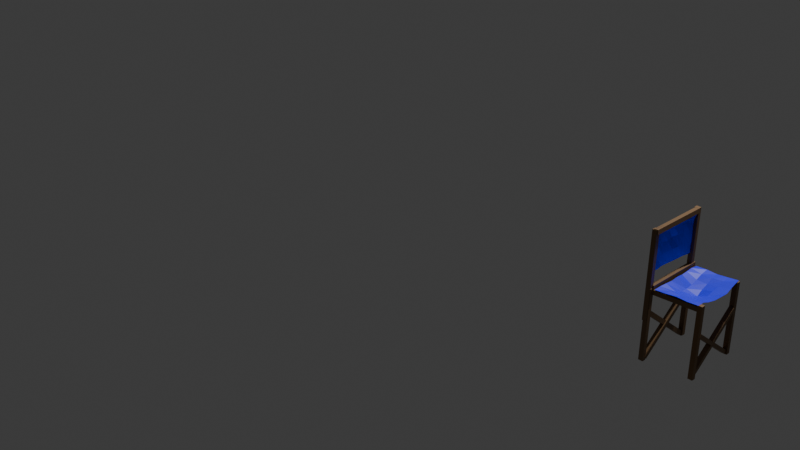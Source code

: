 # Source: chair.blend  (saved by Blender 4.3.34; exported with 4.5.12 LTS)
import bpy
from mathutils import Matrix  # noqa: F401  (used for matrix-valued properties, if any)

bpy.ops.wm.read_factory_settings(use_empty=True)
scene = bpy.context.scene
scene.name = 'Scene'

# ---- collections
col_collection = bpy.data.collections.new('Collection'); scene.collection.children.link(col_collection)

# ---- materials (node trees are filled in below, after node groups)
mat_azulescuro001 = bpy.data.materials.new('azulescuro001')
mat_marrom_002 = bpy.data.materials.new('Marrom.002')
mat_marrom_005 = bpy.data.materials.new('Marrom.005')
mat_marrom006 = bpy.data.materials.new('Marrom006')
mat_marrom003 = bpy.data.materials.new('Marrom003')
mat_marrom_009 = bpy.data.materials.new('Marrom.009')
mat_marrom7 = bpy.data.materials.new('Marrom7')
mat_materiais_015 = bpy.data.materials.new('Materiais.015')
mat_materiais_010 = bpy.data.materials.new('Materiais.010')
mat_marrom008 = bpy.data.materials.new('Marrom008')
mat_materiais_014 = bpy.data.materials.new('Materiais.014')
mat_materiais_013 = bpy.data.materials.new('Materiais.013')
mat_materiais_012 = bpy.data.materials.new('Materiais.012')
mat_materiais_011 = bpy.data.materials.new('Materiais.011')

# ---- material node trees
mat_azulescuro001.use_nodes = True; mat_azulescuro001.node_tree.nodes.clear()
_N = mat_azulescuro001.node_tree.nodes; _L = mat_azulescuro001.node_tree.links
n0 = _N.new('ShaderNodeBsdfPrincipled'); n0.name = 'BSDF - Pré-fundamentado'; n0.location = (10, 300)
n0.inputs[0].default_value = (0.01858, 0.01757, 0.8013, 1.0)
n1 = _N.new('ShaderNodeOutputMaterial'); n1.name = 'Saída de material'; n1.location = (300, 300)
_L.new(n0.outputs[0], n1.inputs[0])
n1.is_active_output = True
mat_marrom_002.use_nodes = True; mat_marrom_002.node_tree.nodes.clear()
_N = mat_marrom_002.node_tree.nodes; _L = mat_marrom_002.node_tree.links
n0 = _N.new('ShaderNodeBsdfPrincipled'); n0.name = 'BSDF - Pré-fundamentado'; n0.location = (10, 300)
n0.inputs[0].default_value = (0.1968, 0.1032, 0.03543, 1.0)
n1 = _N.new('ShaderNodeOutputMaterial'); n1.name = 'Saída de material'; n1.location = (300, 300)
_L.new(n0.outputs[0], n1.inputs[0])
n1.is_active_output = True
mat_marrom_005.use_nodes = True; mat_marrom_005.node_tree.nodes.clear()
_N = mat_marrom_005.node_tree.nodes; _L = mat_marrom_005.node_tree.links
n0 = _N.new('ShaderNodeBsdfPrincipled'); n0.name = 'BSDF - Pré-fundamentado'; n0.location = (10, 300)
n0.inputs[0].default_value = (0.1665, 0.08936, 0.03528, 1.0)
n1 = _N.new('ShaderNodeOutputMaterial'); n1.name = 'Saída de material'; n1.location = (300, 300)
_L.new(n0.outputs[0], n1.inputs[0])
n1.is_active_output = True
mat_marrom006.use_nodes = True; mat_marrom006.node_tree.nodes.clear()
_N = mat_marrom006.node_tree.nodes; _L = mat_marrom006.node_tree.links
n0 = _N.new('ShaderNodeBsdfPrincipled'); n0.name = 'BSDF - Pré-fundamentado'; n0.location = (10, 300)
n0.inputs[0].default_value = (0.166, 0.08878, 0.03479, 1.0)
n1 = _N.new('ShaderNodeOutputMaterial'); n1.name = 'Saída de material'; n1.location = (300, 300)
_L.new(n0.outputs[0], n1.inputs[0])
n1.is_active_output = True
mat_marrom003.use_nodes = True; mat_marrom003.node_tree.nodes.clear()
_N = mat_marrom003.node_tree.nodes; _L = mat_marrom003.node_tree.links
n0 = _N.new('ShaderNodeBsdfPrincipled'); n0.name = 'BSDF - Pré-fundamentado'; n0.location = (10, 300)
n0.inputs[0].default_value = (0.1788, 0.1004, 0.04395, 1.0)
n1 = _N.new('ShaderNodeOutputMaterial'); n1.name = 'Saída de material'; n1.location = (300, 300)
_L.new(n0.outputs[0], n1.inputs[0])
n1.is_active_output = True
mat_marrom_009.use_nodes = True; mat_marrom_009.node_tree.nodes.clear()
_N = mat_marrom_009.node_tree.nodes; _L = mat_marrom_009.node_tree.links
n0 = _N.new('ShaderNodeBsdfPrincipled'); n0.name = 'BSDF - Pré-fundamentado'; n0.location = (10, 300)
n0.inputs[0].default_value = (0.1808, 0.1014, 0.04364, 1.0)
n1 = _N.new('ShaderNodeOutputMaterial'); n1.name = 'Saída de material'; n1.location = (300, 300)
_L.new(n0.outputs[0], n1.inputs[0])
n1.is_active_output = True
mat_marrom7.use_nodes = True; mat_marrom7.node_tree.nodes.clear()
_N = mat_marrom7.node_tree.nodes; _L = mat_marrom7.node_tree.links
n0 = _N.new('ShaderNodeBsdfPrincipled'); n0.name = 'BSDF - Pré-fundamentado'; n0.location = (10, 300)
n0.inputs[0].default_value = (0.1658, 0.08868, 0.03464, 1.0)
n1 = _N.new('ShaderNodeOutputMaterial'); n1.name = 'Saída de material'; n1.location = (300, 300)
_L.new(n0.outputs[0], n1.inputs[0])
n1.is_active_output = True
mat_materiais_015.use_nodes = True; mat_materiais_015.node_tree.nodes.clear()
_N = mat_materiais_015.node_tree.nodes; _L = mat_materiais_015.node_tree.links
n0 = _N.new('ShaderNodeBsdfPrincipled'); n0.name = 'BSDF - Pré-fundamentado'; n0.location = (10, 300)
n0.inputs[0].default_value = (0.1786, 0.09955, 0.04214, 1.0)
n1 = _N.new('ShaderNodeOutputMaterial'); n1.name = 'Saída de material'; n1.location = (300, 300)
_L.new(n0.outputs[0], n1.inputs[0])
n1.is_active_output = True
mat_materiais_010.use_nodes = True; mat_materiais_010.node_tree.nodes.clear()
_N = mat_materiais_010.node_tree.nodes; _L = mat_materiais_010.node_tree.links
n0 = _N.new('ShaderNodeBsdfPrincipled'); n0.name = 'BSDF - Pré-fundamentado'; n0.location = (10, 300)
n0.inputs[0].default_value = (0.1793, 0.1002, 0.04266, 1.0)
n1 = _N.new('ShaderNodeOutputMaterial'); n1.name = 'Saída de material'; n1.location = (300, 300)
_L.new(n0.outputs[0], n1.inputs[0])
n1.is_active_output = True
mat_marrom008.use_nodes = True; mat_marrom008.node_tree.nodes.clear()
_N = mat_marrom008.node_tree.nodes; _L = mat_marrom008.node_tree.links
n0 = _N.new('ShaderNodeBsdfPrincipled'); n0.name = 'BSDF - Pré-fundamentado'; n0.location = (10, 300)
n0.inputs[0].default_value = (0.1797, 0.101, 0.0434, 1.0)
n1 = _N.new('ShaderNodeOutputMaterial'); n1.name = 'Saída de material'; n1.location = (300, 300)
_L.new(n0.outputs[0], n1.inputs[0])
n1.is_active_output = True
mat_materiais_014.use_nodes = True; mat_materiais_014.node_tree.nodes.clear()
_N = mat_materiais_014.node_tree.nodes; _L = mat_materiais_014.node_tree.links
n0 = _N.new('ShaderNodeBsdfPrincipled'); n0.name = 'BSDF - Pré-fundamentado'; n0.location = (10, 300)
n0.inputs[0].default_value = (0.1799, 0.1006, 0.04294, 1.0)
n1 = _N.new('ShaderNodeOutputMaterial'); n1.name = 'Saída de material'; n1.location = (300, 300)
_L.new(n0.outputs[0], n1.inputs[0])
n1.is_active_output = True
mat_materiais_013.use_nodes = True; mat_materiais_013.node_tree.nodes.clear()
_N = mat_materiais_013.node_tree.nodes; _L = mat_materiais_013.node_tree.links
n0 = _N.new('ShaderNodeBsdfPrincipled'); n0.name = 'BSDF - Pré-fundamentado'; n0.location = (10, 300)
n0.inputs[0].default_value = (0.1772, 0.09833, 0.04132, 1.0)
n1 = _N.new('ShaderNodeOutputMaterial'); n1.name = 'Saída de material'; n1.location = (300, 300)
_L.new(n0.outputs[0], n1.inputs[0])
n1.is_active_output = True
mat_materiais_012.use_nodes = True; mat_materiais_012.node_tree.nodes.clear()
_N = mat_materiais_012.node_tree.nodes; _L = mat_materiais_012.node_tree.links
n0 = _N.new('ShaderNodeBsdfPrincipled'); n0.name = 'BSDF - Pré-fundamentado'; n0.location = (10, 300)
n0.inputs[0].default_value = (0.1798, 0.1006, 0.04303, 1.0)
n1 = _N.new('ShaderNodeOutputMaterial'); n1.name = 'Saída de material'; n1.location = (300, 300)
_L.new(n0.outputs[0], n1.inputs[0])
n1.is_active_output = True
mat_materiais_011.use_nodes = True; mat_materiais_011.node_tree.nodes.clear()
_N = mat_materiais_011.node_tree.nodes; _L = mat_materiais_011.node_tree.links
n0 = _N.new('ShaderNodeBsdfPrincipled'); n0.name = 'BSDF - Pré-fundamentado'; n0.location = (10, 300)
n0.inputs[0].default_value = (0.1797, 0.1004, 0.04272, 1.0)
n1 = _N.new('ShaderNodeOutputMaterial'); n1.name = 'Saída de material'; n1.location = (300, 300)
_L.new(n0.outputs[0], n1.inputs[0])
n1.is_active_output = True

# ---- world
world_world = bpy.data.worlds.new('World'); scene.world = world_world
world_world.use_nodes = True; world_world.node_tree.nodes.clear()
_N = world_world.node_tree.nodes; _L = world_world.node_tree.links
n0 = _N.new('ShaderNodeOutputWorld'); n0.name = 'World Output'; n0.location = (300, 300)
n1 = _N.new('ShaderNodeBackground'); n1.name = 'Background'; n1.location = (10, 300)
n1.inputs[0].default_value = (0.05088, 0.05088, 0.05088, 1.0)
_L.new(n1.outputs[0], n0.inputs[0])
n0.is_active_output = True
world_world.color = (0.05088, 0.05088, 0.05088)
world_world.sun_shadow_jitter_overblur = 0.0

# ---- cameras
cam_camera = bpy.data.cameras.new('Camera')
cam_camera.clip_end = 100.0
cam_camera.ortho_scale = 7.314

# ---- lights
light_light = bpy.data.lights.new('Light', 'POINT')
light_light.energy = 1000.0
light_light.shadow_soft_size = 0.1

# ---- meshes
me_plano = bpy.data.meshes.new('Plano')
me_plano.from_pydata([(-1.002, -1.017, -0.006568), (0.9776, -0.9588, 0.0148), (-0.9739, 1.044, -0.03787), (1.012, 1.046, 0.007053), (-0.9196, 0.01882, 0.01235), (1.08, 0.08185, -0.07388), (-0.968, -0.4935, -0.003495), (1.019, -0.4676, -0.03961), (1.074, 0.573, -0.03744), (-0.951, 0.5274, -0.01164), (-0.0284, -0.9638, 0.01269), (0.04031, 1.043, -0.04002), (0.05454, 0.04212, -0.2509), (0.003513, -0.474, -0.132), (0.02906, 0.5389, -0.1221), (-0.4739, 1.056, -0.03066), (-0.4496, 0.01359, -0.1702), (-0.4975, -0.4856, -0.1051), (-0.4746, 0.5391, -0.1157), (-0.5376, -0.9758, -0.009992), (1.059, -0.1956, -0.0705), (-0.9461, -0.2367, -0.01736), (0.04151, -0.2268, -0.1818), (-0.4369, -0.2266, -0.1577), (0.4749, -0.9676, 0.005265), (0.5497, 1.047, -0.01668), (0.5315, 0.01017, -0.1511), (0.4979, -0.4661, -0.08597), (0.5317, 0.5519, -0.08472), (0.5105, -0.2144, -0.1272), (-0.9374, 0.2726, -0.0158), (1.112, 0.3425, -0.06924), (0.02677, 0.2914, -0.1811), (-0.4546, 0.2814, -0.1601), (0.5246, 0.2984, -0.1174), (1.067, 0.8455, 0.01663), (-0.9699, 0.7801, -0.009501), (0.02965, 0.7852, -0.05066), (-0.4858, 0.7933, -0.06446), (0.5361, 0.7983, -0.03484), (-0.9936, -0.7529, 0.0007587), (0.981, -0.712, 0.01504), (-0.01483, -0.7159, -0.04671), (-0.5404, -0.7247, -0.02196), (0.4889, -0.7193, -0.05105), (-0.9936, -0.7529, 0.0007587), (-1.002, -1.017, -0.006568), (0.4746, -0.9671, 0.005142), (0.9776, -0.9587, 0.0148), (1.067, 0.8455, 0.01664), (1.012, 1.046, 0.007457), (-0.4736, 1.055, -0.03095), (-0.9739, 1.044, -0.03787), (-0.9383, 0.2722, -0.01595), (-0.9159, 0.01875, 0.01186), (1.06, -0.1951, -0.07091), (1.081, 0.08228, -0.07566), (-0.9472, -0.2362, -0.01768), (-0.9664, -0.492, -0.004683), (0.9793, -0.7112, 0.01444), (1.019, -0.4671, -0.04007), (1.113, 0.3427, -0.06975), (1.074, 0.5725, -0.03778), (-0.9696, 0.78, -0.009618), (-0.9496, 0.5261, -0.01287), (-0.5376, -0.9747, -0.009828), (-0.02842, -0.9632, 0.01256), (0.5495, 1.046, -0.01681), (0.04033, 1.043, -0.04031), (0.8865, -0.9971, -1.651), (0.9254, -0.9473, 0.01418), (0.887, -0.8656, -1.653), (0.926, -0.8157, 0.01228), (1.11, -0.9976, -1.652), (1.149, -0.9478, 0.01302), (1.111, -0.866, -1.654), (1.15, -0.8162, 0.01112), (0.81, 0.8747, -1.671), (0.849, 0.9246, -0.006148), (0.8105, 1.006, -1.673), (0.8494, 1.056, -0.008012), (1.034, 0.8743, -1.672), (1.073, 0.9241, -0.007292), (1.034, 1.006, -1.674), (1.073, 1.056, -0.009161), (-1.325, 0.8209, -1.659), (-1.27, 0.8754, 0.005416), (-1.325, 0.9524, -1.661), (-1.274, 1.006, 0.003724), (-1.101, 0.8204, -1.66), (-1.048, 0.8746, 0.003929), (-1.101, 0.952, -1.662), (-1.051, 1.005, 0.002296), (-1.366, -1.153, -1.658), (-1.318, -1.101, 0.007308), (-1.365, -1.021, -1.66), (-1.314, -0.9684, 0.005379), (-1.142, -1.153, -1.659), (-1.095, -1.101, 0.00595), (-1.142, -1.022, -1.661), (-1.092, -0.9691, 0.003973), (-1.236, -1.014, -0.02969), (1.085, -0.9448, -0.0208), (-1.241, -0.8821, -0.03159), (1.076, -0.8135, -0.02265), (-1.236, -1.018, -0.1379), (1.086, -0.9479, -0.129), (-1.241, -0.8859, -0.1398), (1.078, -0.8166, -0.1309), (-1.153, 0.879, -0.05699), (0.9509, 0.9406, -0.04812), (-1.164, 1.009, -0.05862), (0.9425, 1.072, -0.04993), (-1.154, 0.8751, -0.165), (0.9528, 0.9375, -0.1564), (-1.164, 1.006, -0.1667), (0.9445, 1.069, -0.1582), (-1.063, -1.002, 0.06332), (-1.054, 1.065, 0.04027), (-1.25, -1.001, 0.06145), (-1.241, 1.066, 0.03842), (-1.06, -1.005, -0.04488), (-1.051, 1.062, -0.06782), (-1.247, -1.004, -0.04677), (-1.238, 1.063, -0.0697), (-1.054, -1.055, 1.301), (-1.037, 0.9558, 1.277), (-1.24, -1.055, 1.299), (-1.223, 0.9568, 1.276), (-1.047, -1.057, 1.192), (-1.03, 0.9542, 1.169), (-1.233, -1.057, 1.19), (-1.215, 0.9553, 1.167), (-1.372, -1.133, -0.7313), (-1.311, -1.069, 1.286), (-1.371, -1.001, -0.7332), (-1.305, -0.9358, 1.284), (-1.148, -1.133, -0.7325), (-1.089, -1.07, 1.285), (-1.147, -1.002, -0.7344), (-1.084, -0.9368, 1.282), (-1.328, 0.8551, -0.6833), (-1.261, 0.9202, 1.279), (-1.328, 0.9864, -0.6851), (-1.267, 1.05, 1.277), (-1.105, 0.8546, -0.6846), (-1.04, 0.9191, 1.277), (-1.105, 0.986, -0.6864), (-1.046, 1.049, 1.276), (-1.176, -1.013, 1.305), (-1.238, -0.9847, 0.3426), (-1.102, 1.028, 1.262), (-1.207, 0.9883, 0.2933), (-1.037, 0.02884, 1.257), (-1.301, 0.08283, 0.2804), (-1.13, -0.4918, 1.287), (-1.294, -0.4807, 0.3179), (-1.265, 0.5572, 0.2754), (-1.094, 0.5291, 1.263), (-1.214, -0.9823, 0.8257), (-1.177, 1.026, 0.7705), (-1.459, 0.1031, 0.7856), (-1.384, -0.4592, 0.8141), (-1.329, 0.5537, 0.7844), (-1.129, 1.024, 1.015), (-1.311, 0.0655, 1.027), (-1.336, -0.4744, 1.056), (-1.306, 0.5521, 1.03), (-1.194, -0.9947, 1.065), (-1.315, -0.1981, 0.2953), (-1.119, -0.2275, 1.275), (-1.368, -0.1798, 0.7926), (-1.342, -0.1887, 1.026), (-1.232, -0.9873, 0.5864), (-1.157, 1.032, 0.5258), (-1.317, 0.05308, 0.548), (-1.326, -0.4615, 0.572), (-1.3, 0.5553, 0.5391), (-1.32, -0.1851, 0.5622), (-1.091, 0.2827, 1.262), (-1.311, 0.3356, 0.2617), (-1.363, 0.3356, 0.7906), (-1.332, 0.3186, 1.026), (-1.297, 0.3246, 0.5456), (-1.198, 0.8134, 0.2704), (-1.096, 0.7707, 1.266), (-1.232, 0.7767, 0.7773), (-1.254, 0.7806, 1.026), (-1.243, 0.7866, 0.5323), (-1.154, -0.7539, 1.299), (-1.213, -0.7339, 0.3374), (-1.287, -0.7238, 0.8205), (-1.306, -0.7389, 1.064), (-1.312, -0.7297, 0.5789), (-1.154, -0.7539, 1.299), (-1.176, -1.013, 1.305), (-1.232, -0.9868, 0.5865), (-1.238, -0.9847, 0.3426), (-1.198, 0.8134, 0.2705), (-1.207, 0.9889, 0.2933), (-1.13, 1.023, 1.015), (-1.102, 1.028, 1.262), (-1.092, 0.2823, 1.263), (-1.038, 0.02897, 1.256), (-1.315, -0.1976, 0.295), (-1.305, 0.08329, 0.28), (-1.119, -0.2269, 1.275), (-1.133, -0.4901, 1.286), (-1.214, -0.7331, 0.3382), (-1.294, -0.4801, 0.3179), (-1.313, 0.3357, 0.2612), (-1.266, 0.5568, 0.2754), (-1.096, 0.7705, 1.266), (-1.096, 0.5279, 1.263), (-1.194, -0.994, 1.065), (-1.214, -0.9816, 0.8257), (-1.157, 1.032, 0.526), (-1.177, 1.025, 0.7705), (-1.341, -1.091, -1.565), (-1.303, 0.8549, -0.5008), (-1.342, -1.006, -1.64), (-1.305, 0.9398, -0.5754), (-1.117, -1.092, -1.567), (-1.079, 0.8544, -0.5021), (-1.118, -1.007, -1.641), (-1.082, 0.9393, -0.5767), (-1.385, 0.8467, -1.687), (-1.364, -1.098, -0.5714), (-1.383, 0.9372, -1.611), (-1.361, -1.007, -0.4957), (-1.162, 0.8463, -1.688), (-1.14, -1.099, -0.5726), (-1.159, 0.9368, -1.612), (-1.137, -1.008, -0.4969), (0.7541, 0.8785, -1.683), (0.9221, -0.9102, -0.6899), (0.7498, 0.9542, -1.617), (0.9178, -0.8346, -0.6243), (0.9775, 0.8872, -1.684), (1.145, -0.9016, -0.6912), (0.9732, 0.9629, -1.618), (1.141, -0.8259, -0.6256), (0.8331, -0.9186, -1.542), (0.8631, 0.8815, -0.5561), (0.8318, -0.8395, -1.611), (0.8618, 0.9606, -0.6253), (1.057, -0.919, -1.543), (1.087, 0.881, -0.5572), (1.056, -0.84, -1.612), (1.085, 0.9601, -0.6265)], [], [(39, 49, 50, 67), (29, 55, 56, 26), (44, 59, 60, 27), (34, 61, 62, 28), (33, 32, 14, 18), (43, 42, 13, 17), (23, 22, 12, 16), (38, 37, 68, 51), (63, 38, 51, 52), (57, 23, 16, 54), (45, 43, 17, 58), (53, 33, 18, 64), (58, 17, 23, 57), (17, 13, 22, 23), (27, 60, 55, 29), (13, 27, 29, 22), (32, 34, 28, 14), (42, 44, 27, 13), (22, 29, 26, 12), (37, 39, 67, 68), (12, 26, 34, 32), (54, 16, 33, 53), (16, 12, 32, 33), (26, 56, 61, 34), (14, 28, 39, 37), (64, 18, 38, 63), (18, 14, 37, 38), (28, 62, 49, 39), (66, 47, 44, 42), (46, 65, 43, 45), (65, 66, 42, 43), (47, 48, 59, 44), (46, 45, 40, 0), (48, 47, 24, 1), (50, 49, 35, 3), (52, 51, 15, 2), (54, 53, 30, 4), (56, 55, 20, 5), (58, 57, 21, 6), (60, 59, 41, 7), (62, 61, 31, 8), (64, 63, 36, 9), (66, 65, 19, 10), (68, 67, 25, 11), (51, 68, 11, 15), (65, 46, 0, 19), (55, 60, 7, 20), (57, 54, 4, 21), (47, 66, 10, 24), (67, 50, 3, 25), (53, 64, 9, 30), (61, 56, 5, 31), (49, 62, 8, 35), (63, 52, 2, 36), (45, 58, 6, 40), (59, 48, 1, 41), (69, 70, 72, 71), (71, 72, 76, 75), (75, 76, 74, 73), (73, 74, 70, 69), (71, 75, 73, 69), (76, 72, 70, 74), (77, 78, 80, 79), (79, 80, 84, 83), (83, 84, 82, 81), (81, 82, 78, 77), (79, 83, 81, 77), (84, 80, 78, 82), (85, 86, 88, 87), (87, 88, 92, 91), (91, 92, 90, 89), (89, 90, 86, 85), (87, 91, 89, 85), (92, 88, 86, 90), (93, 94, 96, 95), (95, 96, 100, 99), (99, 100, 98, 97), (97, 98, 94, 93), (95, 99, 97, 93), (100, 96, 94, 98), (101, 102, 104, 103), (103, 104, 108, 107), (107, 108, 106, 105), (105, 106, 102, 101), (103, 107, 105, 101), (108, 104, 102, 106), (109, 110, 112, 111), (111, 112, 116, 115), (115, 116, 114, 113), (113, 114, 110, 109), (111, 115, 113, 109), (116, 112, 110, 114), (117, 118, 120, 119), (119, 120, 124, 123), (123, 124, 122, 121), (121, 122, 118, 117), (119, 123, 121, 117), (124, 120, 118, 122), (125, 126, 128, 127), (127, 128, 132, 131), (131, 132, 130, 129), (129, 130, 126, 125), (127, 131, 129, 125), (132, 128, 126, 130), (133, 134, 136, 135), (135, 136, 140, 139), (139, 140, 138, 137), (137, 138, 134, 133), (135, 139, 137, 133), (140, 136, 134, 138), (141, 142, 144, 143), (143, 144, 148, 147), (147, 148, 146, 145), (145, 146, 142, 141), (143, 147, 145, 141), (148, 144, 142, 146), (188, 198, 199, 216), (178, 204, 205, 175), (193, 208, 209, 176), (183, 210, 211, 177), (182, 181, 163, 167), (192, 191, 162, 166), (172, 171, 161, 165), (187, 186, 217, 200), (212, 187, 200, 201), (206, 172, 165, 203), (194, 192, 166, 207), (202, 182, 167, 213), (207, 166, 172, 206), (166, 162, 171, 172), (176, 209, 204, 178), (162, 176, 178, 171), (181, 183, 177, 163), (191, 193, 176, 162), (171, 178, 175, 161), (186, 188, 216, 217), (161, 175, 183, 181), (203, 165, 182, 202), (165, 161, 181, 182), (175, 205, 210, 183), (163, 177, 188, 186), (213, 167, 187, 212), (167, 163, 186, 187), (177, 211, 198, 188), (215, 196, 193, 191), (195, 214, 192, 194), (214, 215, 191, 192), (196, 197, 208, 193), (195, 194, 189, 149), (197, 196, 173, 150), (199, 198, 184, 152), (201, 200, 164, 151), (203, 202, 179, 153), (205, 204, 169, 154), (207, 206, 170, 155), (209, 208, 190, 156), (211, 210, 180, 157), (213, 212, 185, 158), (215, 214, 168, 159), (217, 216, 174, 160), (200, 217, 160, 164), (214, 195, 149, 168), (204, 209, 156, 169), (206, 203, 153, 170), (196, 215, 159, 173), (216, 199, 152, 174), (202, 213, 158, 179), (210, 205, 154, 180), (198, 211, 157, 184), (212, 201, 151, 185), (194, 207, 155, 189), (208, 197, 150, 190), (218, 219, 221, 220), (220, 221, 225, 224), (224, 225, 223, 222), (222, 223, 219, 218), (220, 224, 222, 218), (225, 221, 219, 223), (226, 227, 229, 228), (228, 229, 233, 232), (232, 233, 231, 230), (230, 231, 227, 226), (228, 232, 230, 226), (233, 229, 227, 231), (234, 235, 237, 236), (236, 237, 241, 240), (240, 241, 239, 238), (238, 239, 235, 234), (236, 240, 238, 234), (241, 237, 235, 239), (242, 243, 245, 244), (244, 245, 249, 248), (248, 249, 247, 246), (246, 247, 243, 242), (244, 248, 246, 242), (249, 245, 243, 247)])
me_plano.polygons.foreach_set('material_index', [0, 0, 0, 0, 0, 0, 0, 0, 0, 0, 0, 0, 0, 0, 0, 0, 0, 0, 0, 0, 0, 0, 0, 0, 0, 0, 0, 0, 0, 0, 0, 0, 0, 0, 0, 0, 0, 0, 0, 0, 0, 0, 0, 0, 0, 0, 0, 0, 0, 0, 0, 0, 0, 0, 0, 0, 1, 1, 1, 1, 1, 1, 2, 2, 2, 2, 2, 2, 3, 3, 3, 3, 3, 3, 4, 4, 4, 4, 4, 4, 5, 5, 5, 5, 5, 5, 6, 6, 6, 6, 6, 6, 7, 7, 7, 7, 7, 7, 8, 8, 8, 8, 8, 8, 9, 9, 9, 9, 9, 9, 10, 10, 10, 10, 10, 10, 11, 11, 11, 11, 11, 11, 11, 11, 11, 11, 11, 11, 11, 11, 11, 11, 11, 11, 11, 11, 11, 11, 11, 11, 11, 11, 11, 11, 11, 11, 11, 11, 11, 11, 11, 11, 11, 11, 11, 11, 11, 11, 11, 11, 11, 11, 11, 11, 11, 11, 11, 11, 11, 11, 11, 11, 12, 12, 12, 12, 12, 12, 13, 13, 13, 13, 13, 13, 14, 14, 14, 14, 14, 14, 15, 15, 15, 15, 15, 15])
_uv = me_plano.uv_layers.new(name='Mapa UV')
_uv.uv.foreach_set('vector', [0.75, 0.8717, 1.0, 0.8717, 1.0, 1.0, 0.75, 1.0, 0.75, 0.375, 1.0, 0.375, 1.0, 0.5, 0.75, 0.5, 0.75, 0.125, 1.0, 0.125, 1.0, 0.25, 0.75, 0.25, 0.75, 0.625, 1.0, 0.625, 1.0, 0.75, 0.75, 0.75, 0.25, 0.625, 0.5, 0.625, 0.5, 0.75, 0.25, 0.75, 0.25, 0.125, 0.5, 0.125, 0.5, 0.25, 0.25, 0.25, 0.25, 0.375, 0.5, 0.375, 0.5, 0.5, 0.25, 0.5, 0.25, 0.8717, 0.5, 0.8717, 0.5, 1.0, 0.25, 1.0, 0.0, 0.8717, 0.25, 0.8717, 0.25, 1.0, 0.0, 1.0, 0.0, 0.375, 0.25, 0.375, 0.25, 0.5, 0.0, 0.5, 0.0, 0.125, 0.25, 0.125, 0.25, 0.25, 0.0, 0.25, 0.0, 0.625, 0.25, 0.625, 0.25, 0.75, 0.0, 0.75, 0.0, 0.25, 0.25, 0.25, 0.25, 0.375, 0.0, 0.375, 0.25, 0.25, 0.5, 0.25, 0.5, 0.375, 0.25, 0.375, 0.75, 0.25, 1.0, 0.25, 1.0, 0.375, 0.75, 0.375, 0.5, 0.25, 0.75, 0.25, 0.75, 0.375, 0.5, 0.375, 0.5, 0.625, 0.75, 0.625, 0.75, 0.75, 0.5, 0.75, 0.5, 0.125, 0.75, 0.125, 0.75, 0.25, 0.5, 0.25, 0.5, 0.375, 0.75, 0.375, 0.75, 0.5, 0.5, 0.5, 0.5, 0.8717, 0.75, 0.8717, 0.75, 1.0, 0.5, 1.0, 0.5, 0.5, 0.75, 0.5, 0.75, 0.625, 0.5, 0.625, 0.0, 0.5, 0.25, 0.5, 0.25, 0.625, 0.0, 0.625, 0.25, 0.5, 0.5, 0.5, 0.5, 0.625, 0.25, 0.625, 0.75, 0.5, 1.0, 0.5, 1.0, 0.625, 0.75, 0.625, 0.5, 0.75, 0.75, 0.75, 0.75, 0.8717, 0.5, 0.8717, 0.0, 0.75, 0.25, 0.75, 0.25, 0.8717, 0.0, 0.8717, 0.25, 0.75, 0.5, 0.75, 0.5, 0.8717, 0.25, 0.8717, 0.75, 0.75, 1.0, 0.75, 1.0, 0.8717, 0.75, 0.8717, 0.5, 0.0, 0.75, 0.0, 0.75, 0.125, 0.5, 0.125, 0.0, 0.0, 0.25, 0.0, 0.25, 0.125, 0.0, 0.125, 0.25, 0.0, 0.5, 0.0, 0.5, 0.125, 0.25, 0.125, 0.75, 0.0, 1.0, 0.0, 1.0, 0.125, 0.75, 0.125, 0.0, 0.0, 0.0, 0.125, 0.0, 0.125, 0.0, 0.0, 1.0, 0.0, 0.75, 0.0, 0.75, 0.0, 1.0, 0.0, 1.0, 1.0, 1.0, 0.8717, 1.0, 0.8717, 1.0, 1.0, 0.0, 1.0, 0.25, 1.0, 0.25, 1.0, 0.0, 1.0, 0.0, 0.5, 0.0, 0.625, 0.0, 0.625, 0.0, 0.5, 1.0, 0.5, 1.0, 0.375, 1.0, 0.375, 1.0, 0.5, 0.0, 0.25, 0.0, 0.375, 0.0, 0.375, 0.0, 0.25, 1.0, 0.25, 1.0, 0.125, 1.0, 0.125, 1.0, 0.25, 1.0, 0.75, 1.0, 0.625, 1.0, 0.625, 1.0, 0.75, 0.0, 0.75, 0.0, 0.8717, 0.0, 0.8717, 0.0, 0.75, 0.5, 0.0, 0.25, 0.0, 0.25, 0.0, 0.5, 0.0, 0.5, 1.0, 0.75, 1.0, 0.75, 1.0, 0.5, 1.0, 0.25, 1.0, 0.5, 1.0, 0.5, 1.0, 0.25, 1.0, 0.25, 0.0, 0.0, 0.0, 0.0, 0.0, 0.25, 0.0, 1.0, 0.375, 1.0, 0.25, 1.0, 0.25, 1.0, 0.375, 0.0, 0.375, 0.0, 0.5, 0.0, 0.5, 0.0, 0.375, 0.75, 0.0, 0.5, 0.0, 0.5, 0.0, 0.75, 0.0, 0.75, 1.0, 1.0, 1.0, 1.0, 1.0, 0.75, 1.0, 0.0, 0.625, 0.0, 0.75, 0.0, 0.75, 0.0, 0.625, 1.0, 0.625, 1.0, 0.5, 1.0, 0.5, 1.0, 0.625, 1.0, 0.8717, 1.0, 0.75, 1.0, 0.75, 1.0, 0.8717, 0.0, 0.8717, 0.0, 1.0, 0.0, 1.0, 0.0, 0.8717, 0.0, 0.125, 0.0, 0.25, 0.0, 0.25, 0.0, 0.125, 1.0, 0.125, 1.0, 0.0, 1.0, 0.0, 1.0, 0.125, 0.375, 0.0, 0.625, 0.0, 0.625, 0.25, 0.375, 0.25, 0.375, 0.25, 0.625, 0.25, 0.625, 0.5, 0.375, 0.5, 0.375, 0.5, 0.625, 0.5, 0.625, 0.75, 0.375, 0.75, 0.375, 0.75, 0.625, 0.75, 0.625, 1.0, 0.375, 1.0, 0.125, 0.5, 0.375, 0.5, 0.375, 0.75, 0.125, 0.75, 0.625, 0.5, 0.875, 0.5, 0.875, 0.75, 0.625, 0.75, 0.375, 0.0, 0.625, 0.0, 0.625, 0.25, 0.375, 0.25, 0.375, 0.25, 0.625, 0.25, 0.625, 0.5, 0.375, 0.5, 0.375, 0.5, 0.625, 0.5, 0.625, 0.75, 0.375, 0.75, 0.375, 0.75, 0.625, 0.75, 0.625, 1.0, 0.375, 1.0, 0.125, 0.5, 0.375, 0.5, 0.375, 0.75, 0.125, 0.75, 0.625, 0.5, 0.875, 0.5, 0.875, 0.75, 0.625, 0.75, 0.375, 0.0, 0.625, 0.0, 0.625, 0.25, 0.375, 0.25, 0.375, 0.25, 0.625, 0.25, 0.625, 0.5, 0.375, 0.5, 0.375, 0.5, 0.625, 0.5, 0.625, 0.75, 0.375, 0.75, 0.375, 0.75, 0.625, 0.75, 0.625, 1.0, 0.375, 1.0, 0.125, 0.5, 0.375, 0.5, 0.375, 0.75, 0.125, 0.75, 0.625, 0.5, 0.875, 0.5, 0.875, 0.75, 0.625, 0.75, 0.375, 0.0, 0.625, 0.0, 0.625, 0.25, 0.375, 0.25, 0.375, 0.25, 0.625, 0.25, 0.625, 0.5, 0.375, 0.5, 0.375, 0.5, 0.625, 0.5, 0.625, 0.75, 0.375, 0.75, 0.375, 0.75, 0.625, 0.75, 0.625, 1.0, 0.375, 1.0, 0.125, 0.5, 0.375, 0.5, 0.375, 0.75, 0.125, 0.75, 0.625, 0.5, 0.875, 0.5, 0.875, 0.75, 0.625, 0.75, 0.375, 0.0, 0.625, 0.0, 0.625, 0.25, 0.375, 0.25, 0.375, 0.25, 0.625, 0.25, 0.625, 0.5, 0.375, 0.5, 0.375, 0.5, 0.625, 0.5, 0.625, 0.75, 0.375, 0.75, 0.375, 0.75, 0.625, 0.75, 0.625, 1.0, 0.375, 1.0, 0.125, 0.5, 0.375, 0.5, 0.375, 0.75, 0.125, 0.75, 0.625, 0.5, 0.875, 0.5, 0.875, 0.75, 0.625, 0.75, 0.375, 0.0, 0.625, 0.0, 0.625, 0.25, 0.375, 0.25, 0.375, 0.25, 0.625, 0.25, 0.625, 0.5, 0.375, 0.5, 0.375, 0.5, 0.625, 0.5, 0.625, 0.75, 0.375, 0.75, 0.375, 0.75, 0.625, 0.75, 0.625, 1.0, 0.375, 1.0, 0.125, 0.5, 0.375, 0.5, 0.375, 0.75, 0.125, 0.75, 0.625, 0.5, 0.875, 0.5, 0.875, 0.75, 0.625, 0.75, 0.375, 0.0, 0.625, 0.0, 0.625, 0.25, 0.375, 0.25, 0.375, 0.25, 0.625, 0.25, 0.625, 0.5, 0.375, 0.5, 0.375, 0.5, 0.625, 0.5, 0.625, 0.75, 0.375, 0.75, 0.375, 0.75, 0.625, 0.75, 0.625, 1.0, 0.375, 1.0, 0.125, 0.5, 0.375, 0.5, 0.375, 0.75, 0.125, 0.75, 0.625, 0.5, 0.875, 0.5, 0.875, 0.75, 0.625, 0.75, 0.375, 0.0, 0.625, 0.0, 0.625, 0.25, 0.375, 0.25, 0.375, 0.25, 0.625, 0.25, 0.625, 0.5, 0.375, 0.5, 0.375, 0.5, 0.625, 0.5, 0.625, 0.75, 0.375, 0.75, 0.375, 0.75, 0.625, 0.75, 0.625, 1.0, 0.375, 1.0, 0.125, 0.5, 0.375, 0.5, 0.375, 0.75, 0.125, 0.75, 0.625, 0.5, 0.875, 0.5, 0.875, 0.75, 0.625, 0.75, 0.375, 0.0, 0.625, 0.0, 0.625, 0.25, 0.375, 0.25, 0.375, 0.25, 0.625, 0.25, 0.625, 0.5, 0.375, 0.5, 0.375, 0.5, 0.625, 0.5, 0.625, 0.75, 0.375, 0.75, 0.375, 0.75, 0.625, 0.75, 0.625, 1.0, 0.375, 1.0, 0.125, 0.5, 0.375, 0.5, 0.375, 0.75, 0.125, 0.75, 0.625, 0.5, 0.875, 0.5, 0.875, 0.75, 0.625, 0.75, 0.375, 0.0, 0.625, 0.0, 0.625, 0.25, 0.375, 0.25, 0.375, 0.25, 0.625, 0.25, 0.625, 0.5, 0.375, 0.5, 0.375, 0.5, 0.625, 0.5, 0.625, 0.75, 0.375, 0.75, 0.375, 0.75, 0.625, 0.75, 0.625, 1.0, 0.375, 1.0, 0.125, 0.5, 0.375, 0.5, 0.375, 0.75, 0.125, 0.75, 0.625, 0.5, 0.875, 0.5, 0.875, 0.75, 0.625, 0.75, 0.75, 0.8717, 1.0, 0.8717, 1.0, 1.0, 0.75, 1.0, 0.75, 0.375, 1.0, 0.375, 1.0, 0.5, 0.75, 0.5, 0.75, 0.125, 1.0, 0.125, 1.0, 0.25, 0.75, 0.25, 0.75, 0.625, 1.0, 0.625, 1.0, 0.75, 0.75, 0.75, 0.25, 0.625, 0.5, 0.625, 0.5, 0.75, 0.25, 0.75, 0.25, 0.125, 0.5, 0.125, 0.5, 0.25, 0.25, 0.25, 0.25, 0.375, 0.5, 0.375, 0.5, 0.5, 0.25, 0.5, 0.25, 0.8717, 0.5, 0.8717, 0.5, 1.0, 0.25, 1.0, 0.0, 0.8717, 0.25, 0.8717, 0.25, 1.0, 0.0, 1.0, 0.0, 0.375, 0.25, 0.375, 0.25, 0.5, 0.0, 0.5, 0.0, 0.125, 0.25, 0.125, 0.25, 0.25, 0.0, 0.25, 0.0, 0.625, 0.25, 0.625, 0.25, 0.75, 0.0, 0.75, 0.0, 0.25, 0.25, 0.25, 0.25, 0.375, 0.0, 0.375, 0.25, 0.25, 0.5, 0.25, 0.5, 0.375, 0.25, 0.375, 0.75, 0.25, 1.0, 0.25, 1.0, 0.375, 0.75, 0.375, 0.5, 0.25, 0.75, 0.25, 0.75, 0.375, 0.5, 0.375, 0.5, 0.625, 0.75, 0.625, 0.75, 0.75, 0.5, 0.75, 0.5, 0.125, 0.75, 0.125, 0.75, 0.25, 0.5, 0.25, 0.5, 0.375, 0.75, 0.375, 0.75, 0.5, 0.5, 0.5, 0.5, 0.8717, 0.75, 0.8717, 0.75, 1.0, 0.5, 1.0, 0.5, 0.5, 0.75, 0.5, 0.75, 0.625, 0.5, 0.625, 0.0, 0.5, 0.25, 0.5, 0.25, 0.625, 0.0, 0.625, 0.25, 0.5, 0.5, 0.5, 0.5, 0.625, 0.25, 0.625, 0.75, 0.5, 1.0, 0.5, 1.0, 0.625, 0.75, 0.625, 0.5, 0.75, 0.75, 0.75, 0.75, 0.8717, 0.5, 0.8717, 0.0, 0.75, 0.25, 0.75, 0.25, 0.8717, 0.0, 0.8717, 0.25, 0.75, 0.5, 0.75, 0.5, 0.8717, 0.25, 0.8717, 0.75, 0.75, 1.0, 0.75, 1.0, 0.8717, 0.75, 0.8717, 0.5, 0.0, 0.75, 0.0, 0.75, 0.125, 0.5, 0.125, 0.0, 0.0, 0.25, 0.0, 0.25, 0.125, 0.0, 0.125, 0.25, 0.0, 0.5, 0.0, 0.5, 0.125, 0.25, 0.125, 0.75, 0.0, 1.0, 0.0, 1.0, 0.125, 0.75, 0.125, 0.0, 0.0, 0.0, 0.125, 0.0, 0.125, 0.0, 0.0, 1.0, 0.0, 0.75, 0.0, 0.75, 0.0, 1.0, 0.0, 1.0, 1.0, 1.0, 0.8717, 1.0, 0.8717, 1.0, 1.0, 0.0, 1.0, 0.25, 1.0, 0.25, 1.0, 0.0, 1.0, 0.0, 0.5, 0.0, 0.625, 0.0, 0.625, 0.0, 0.5, 1.0, 0.5, 1.0, 0.375, 1.0, 0.375, 1.0, 0.5, 0.0, 0.25, 0.0, 0.375, 0.0, 0.375, 0.0, 0.25, 1.0, 0.25, 1.0, 0.125, 1.0, 0.125, 1.0, 0.25, 1.0, 0.75, 1.0, 0.625, 1.0, 0.625, 1.0, 0.75, 0.0, 0.75, 0.0, 0.8717, 0.0, 0.8717, 0.0, 0.75, 0.5, 0.0, 0.25, 0.0, 0.25, 0.0, 0.5, 0.0, 0.5, 1.0, 0.75, 1.0, 0.75, 1.0, 0.5, 1.0, 0.25, 1.0, 0.5, 1.0, 0.5, 1.0, 0.25, 1.0, 0.25, 0.0, 0.0, 0.0, 0.0, 0.0, 0.25, 0.0, 1.0, 0.375, 1.0, 0.25, 1.0, 0.25, 1.0, 0.375, 0.0, 0.375, 0.0, 0.5, 0.0, 0.5, 0.0, 0.375, 0.75, 0.0, 0.5, 0.0, 0.5, 0.0, 0.75, 0.0, 0.75, 1.0, 1.0, 1.0, 1.0, 1.0, 0.75, 1.0, 0.0, 0.625, 0.0, 0.75, 0.0, 0.75, 0.0, 0.625, 1.0, 0.625, 1.0, 0.5, 1.0, 0.5, 1.0, 0.625, 1.0, 0.8717, 1.0, 0.75, 1.0, 0.75, 1.0, 0.8717, 0.0, 0.8717, 0.0, 1.0, 0.0, 1.0, 0.0, 0.8717, 0.0, 0.125, 0.0, 0.25, 0.0, 0.25, 0.0, 0.125, 1.0, 0.125, 1.0, 0.0, 1.0, 0.0, 1.0, 0.125, 0.375, 0.0, 0.625, 0.0, 0.625, 0.25, 0.375, 0.25, 0.375, 0.25, 0.625, 0.25, 0.625, 0.5, 0.375, 0.5, 0.375, 0.5, 0.625, 0.5, 0.625, 0.75, 0.375, 0.75, 0.375, 0.75, 0.625, 0.75, 0.625, 1.0, 0.375, 1.0, 0.125, 0.5, 0.375, 0.5, 0.375, 0.75, 0.125, 0.75, 0.625, 0.5, 0.875, 0.5, 0.875, 0.75, 0.625, 0.75, 0.375, 0.0, 0.625, 0.0, 0.625, 0.25, 0.375, 0.25, 0.375, 0.25, 0.625, 0.25, 0.625, 0.5, 0.375, 0.5, 0.375, 0.5, 0.625, 0.5, 0.625, 0.75, 0.375, 0.75, 0.375, 0.75, 0.625, 0.75, 0.625, 1.0, 0.375, 1.0, 0.125, 0.5, 0.375, 0.5, 0.375, 0.75, 0.125, 0.75, 0.625, 0.5, 0.875, 0.5, 0.875, 0.75, 0.625, 0.75, 0.375, 0.0, 0.625, 0.0, 0.625, 0.25, 0.375, 0.25, 0.375, 0.25, 0.625, 0.25, 0.625, 0.5, 0.375, 0.5, 0.375, 0.5, 0.625, 0.5, 0.625, 0.75, 0.375, 0.75, 0.375, 0.75, 0.625, 0.75, 0.625, 1.0, 0.375, 1.0, 0.125, 0.5, 0.375, 0.5, 0.375, 0.75, 0.125, 0.75, 0.625, 0.5, 0.875, 0.5, 0.875, 0.75, 0.625, 0.75, 0.375, 0.0, 0.625, 0.0, 0.625, 0.25, 0.375, 0.25, 0.375, 0.25, 0.625, 0.25, 0.625, 0.5, 0.375, 0.5, 0.375, 0.5, 0.625, 0.5, 0.625, 0.75, 0.375, 0.75, 0.375, 0.75, 0.625, 0.75, 0.625, 1.0, 0.375, 1.0, 0.125, 0.5, 0.375, 0.5, 0.375, 0.75, 0.125, 0.75, 0.625, 0.5, 0.875, 0.5, 0.875, 0.75, 0.625, 0.75])
me_plano.materials.append(mat_azulescuro001)
me_plano.materials.append(mat_marrom_002)
me_plano.materials.append(mat_marrom_005)
me_plano.materials.append(mat_marrom006)
me_plano.materials.append(mat_marrom003)
me_plano.materials.append(mat_marrom_009)
me_plano.materials.append(mat_marrom7)
me_plano.materials.append(mat_materiais_015)
me_plano.materials.append(mat_materiais_010)
me_plano.materials.append(mat_marrom_009)
me_plano.materials.append(mat_marrom008)
me_plano.materials.append(mat_azulescuro001)
me_plano.materials.append(mat_materiais_014)
me_plano.materials.append(mat_materiais_013)
me_plano.materials.append(mat_materiais_012)
me_plano.materials.append(mat_materiais_011)
me_plano.update()

# ---- objects
ob_light = bpy.data.objects.new('Light', light_light)
ob_camera = bpy.data.objects.new('Camera', cam_camera)
ob_cadeira = bpy.data.objects.new('cadeira', me_plano)

# ---- transforms, parenting, visibility, modifiers, constraints
ob_light.location = (4.076, 1.005, 5.904)
ob_light.rotation_euler = (0.6503, 0.05522, 1.866)
ob_light.lock_rotations_4d = False
ob_light.empty_display_type = 'ARROWS'
ob_light.color = (0.0, 0.0, 0.0, 0.0)
ob_light.lineart.crease_threshold = 0.0
ob_camera.location = (7.359, -6.926, 4.958)
ob_camera.rotation_euler = (1.109, 0.0, 0.8149)
ob_camera.lock_rotations_4d = False
ob_camera.empty_display_type = 'ARROWS'
ob_camera.color = (0.0, 0.0, 0.0, 0.0)
ob_camera.display_type = 'WIRE'
ob_camera.lineart.crease_threshold = 0.0
ob_cadeira.location = (3.966, -0.9671, 1.239)
ob_cadeira.rotation_euler = (0.02063, -0.01114, 0.002528)
ob_cadeira.scale = (0.1674, 0.2396, 0.346)

# ---- collection membership
col_collection.objects.link(ob_light)
col_collection.objects.link(ob_camera)
col_collection.objects.link(ob_cadeira)

# ---- scene / render settings (as saved in the file)
scene.camera = ob_camera
scene.frame_start = 1; scene.frame_end = 250; scene.frame_set(200)
scene.render.engine = 'BLENDER_EEVEE_NEXT'
bpy.context.view_layer.update()
